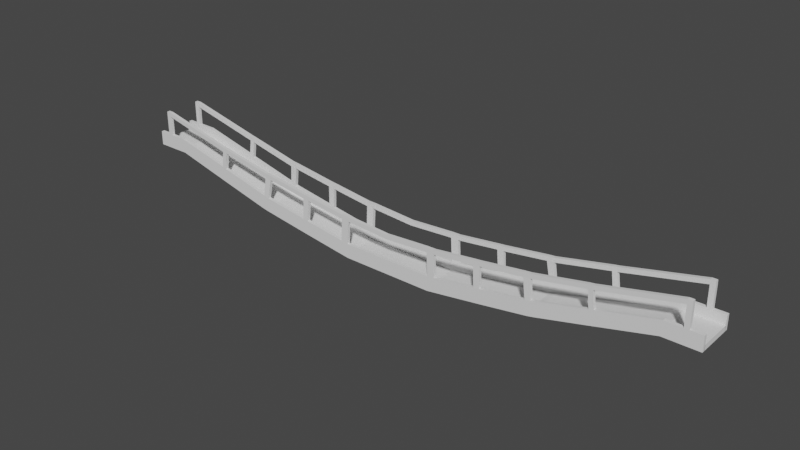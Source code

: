 # Source: bridge.blend  (saved by Blender 2.90.8; exported with 4.5.12 LTS)
import bpy
from mathutils import Matrix  # noqa: F401  (used for matrix-valued properties, if any)

bpy.ops.wm.read_factory_settings(use_empty=True)
scene = bpy.context.scene
scene.name = 'Scene'

# ---- collections
col_collection = bpy.data.collections.new('Collection'); scene.collection.children.link(col_collection)

# ---- world
world_world = bpy.data.worlds.new('World'); scene.world = world_world
world_world.use_nodes = True; world_world.node_tree.nodes.clear()
_N = world_world.node_tree.nodes; _L = world_world.node_tree.links
n0 = _N.new('ShaderNodeOutputWorld'); n0.name = 'World Output'; n0.location = (300, 300)
n1 = _N.new('ShaderNodeBackground'); n1.name = 'Background'; n1.location = (10, 300)
n1.inputs[0].default_value = (0.05088, 0.05088, 0.05088, 1.0)
_L.new(n1.outputs[0], n0.inputs[0])
n0.is_active_output = True
world_world.color = (0.05088, 0.05088, 0.05088)
world_world.use_sun_shadow = False
world_world.sun_shadow_jitter_overblur = 0.0

# ---- meshes
me_cube = bpy.data.meshes.new('Cube')
me_cube.from_pydata([(3.026, 1.027, -0.01432), (0.0, 1.027, 0.3279), (0.0, 1.027, -0.01432), (3.026, 1.027, 0.3279), (0.0, 1.239, 0.3279), (0.0, 1.239, -0.01432), (3.026, 1.239, -0.01432), (3.026, 1.239, 0.3279), (0.0, 1.027, 0.9205), (3.026, 1.027, 0.9205), (0.0, 1.239, 0.9205), (3.026, 1.239, 0.9205), (9.726, 1.089, 1.019), (9.651, 1.089, 1.313), (9.726, 1.301, 1.019), (9.651, 1.301, 1.313), (9.565, 1.089, 1.925), (9.565, 1.301, 1.925), (17.31, 1.089, 2.88), (17.38, 1.089, 3.812), (17.38, 1.301, 3.812), (18.45, 1.301, 5.112), (18.45, 1.089, 5.112), (18.76, 1.301, 5.113), (17.34, 1.089, 3.221), (17.31, 1.301, 2.88), (17.34, 1.301, 3.221), (18.76, 1.089, 5.113), (18.74, 1.089, 2.88), (18.74, 1.301, 2.88), (18.76, 1.089, 3.814), (18.76, 1.301, 3.814), (19.54, 1.089, 2.88), (18.75, 1.301, 3.222), (19.54, 1.089, 3.223), (19.54, 1.301, 2.88), (19.54, 1.301, 3.223), (18.75, 1.089, 3.222), (19.54, 1.089, 3.815), (19.54, 1.301, 3.815), (13.56, 1.089, 1.941), (13.56, 1.301, 1.941), (13.46, 1.301, 2.269), (13.36, 1.301, 2.837), (18.43, 1.089, 2.88), (13.46, 1.089, 2.269), (13.36, 1.089, 2.837), (18.46, 1.301, 3.814), (18.46, 1.089, 3.814), (6.23, 1.058, 1.407), (18.43, 1.301, 2.88), (18.44, 1.301, 3.222), (6.29, 1.058, 0.8206), (6.324, 1.058, 0.4817), (6.23, 1.27, 1.407), (6.324, 1.27, 0.4817), (18.44, 1.089, 3.222), (6.29, 1.27, 0.8206), (10.13, 1.301, 1.101), (9.929, 1.089, 2.015), (10.05, 1.301, 1.436), (9.929, 1.301, 2.015), (10.05, 1.089, 1.436), (10.13, 1.089, 1.101), (19.54, 1.113, 3.223), (17.34, 1.113, 3.221), (9.684, 0.3559, 1.313), (3.026, 0.2942, 0.3279), (0.0, 0.2942, 0.3279), (0.0, 0.2942, -0.01432), (18.43, 1.113, 2.88), (6.324, 0.325, 0.4817), (13.66, 1.301, 2.925), (13.66, 1.089, 2.925), (13.81, 1.301, 2.355), (13.89, 1.089, 2.026), (13.81, 1.089, 2.355), (13.89, 1.301, 2.026), (6.6, 1.062, 1.46), (6.685, 1.273, 0.5361), (6.685, 1.062, 0.5361), (6.6, 1.273, 1.46), (6.647, 1.273, 0.8745), (6.647, 1.062, 0.8745), (3.505, 1.032, 0.05778), (3.492, 1.244, 0.9912), (3.501, 1.244, 0.3995), (3.492, 1.032, 0.9912), (3.505, 1.244, 0.05778), (3.501, 1.032, 0.3995), (13.22, 1.02, 3.956), (13.51, 1.089, 4.002), (13.51, 1.301, 4.002), (13.22, 1.232, 3.956), (13.66, 1.301, 2.925), (6.685, 0.3284, 0.5361), (6.647, 0.3284, 0.8745), (13.81, 0.3559, 2.355), (13.89, 0.3559, 2.026), (10.13, 0.3559, 1.101), (6.29, 0.325, 0.8206), (18.44, 1.113, 3.222), (18.74, 1.113, 2.88), (18.75, 1.113, 3.222), (19.54, 1.113, 2.88), (10.05, 0.3559, 1.436), (13.46, 0.3559, 2.269), (13.56, 0.3559, 1.941), (17.31, 1.113, 2.88), (9.719, 0.3559, 0.9778), (3.026, 0.2942, -0.01432), (13.36, 1.301, 2.837), (13.36, 1.089, 2.837), (13.66, 1.089, 2.925), (18.75, 1.089, 5.398), (18.45, 1.089, 5.398), (18.75, 1.301, 5.398), (18.45, 1.301, 5.398), (13.19, 1.291, 4.24), (13.19, 1.079, 4.24), (13.22, 1.079, 3.956), (13.22, 1.291, 3.956), (13.51, 1.301, 4.002), (13.51, 1.089, 4.002), (13.48, 1.089, 4.286), (13.48, 1.301, 4.286), (18.45, 1.301, 5.398), (18.45, 1.089, 5.398), (18.45, 1.089, 5.112), (18.45, 1.301, 5.112), (9.757, 1.232, 3.544), (9.757, 1.02, 3.544), (9.788, 1.02, 3.26), (9.788, 1.232, 3.26), (9.335, 1.232, 3.5), (9.335, 1.02, 3.5), (9.365, 1.02, 3.216), (9.365, 1.232, 3.216), (6.521, 1.232, 3.11), (6.521, 1.02, 3.11), (6.552, 1.02, 2.826), (6.552, 1.232, 2.826), (6.114, 1.232, 3.067), (6.114, 1.02, 3.067), (6.145, 1.02, 2.783), (6.145, 1.232, 2.783), (3.425, 1.232, 2.736), (3.425, 1.02, 2.736), (3.424, 1.02, 2.451), (3.424, 1.232, 2.451), (2.915, 1.232, 2.728), (2.915, 1.02, 2.728), (2.945, 1.02, 2.444), (2.945, 1.232, 2.444), (0.0, 1.232, 2.546), (0.0, 1.02, 2.546), (0.0, 1.02, 2.261), (0.0, 1.232, 2.261), (3.505, 0.2987, 0.05778), (3.501, 0.2987, 0.3995), (19.54, 0.0, 3.223), (17.34, 0.0, 3.221), (9.684, 0.0, 1.313), (3.026, 0.0, 0.3279), (0.0, 0.0, 0.3279), (0.0, 0.0, -0.01432), (18.43, 0.0, 2.88), (6.324, 0.0, 0.4817), (6.685, 0.0, 0.5361), (6.647, 0.0, 0.8745), (13.81, 0.0, 2.355), (13.89, 0.0, 2.026), (10.13, 0.0, 1.101), (6.29, 0.0, 0.8206), (18.44, 0.0, 3.222), (18.74, 0.0, 2.88), (18.75, 0.0, 3.222), (19.54, 0.0, 2.88), (10.05, 0.0, 1.436), (13.46, 0.0, 2.269), (13.56, 0.0, 1.941), (17.31, 0.0, 2.88), (9.709, 0.0, 0.9778), (3.026, 0.0, -0.01432), (3.505, 0.0, 0.05778), (3.501, 0.0, 0.3995)], [], [(69, 68, 1, 2), (2, 1, 4, 5), (5, 4, 7, 6), (80, 79, 14, 12), (0, 2, 5, 6), (81, 78, 16, 17), (8, 9, 11, 10), (4, 1, 8, 10), (7, 4, 10, 11), (1, 3, 9, 8), (73, 76, 24, 19), (98, 75, 18, 108), (74, 72, 20, 26), (75, 77, 25, 18), (77, 74, 26, 25), (82, 81, 17, 15), (95, 80, 12, 109), (78, 83, 13, 16), (79, 82, 15, 14), (72, 73, 19, 20), (31, 30, 38, 39), (30, 37, 34, 38), (30, 31, 23, 27), (48, 30, 27, 22), (47, 48, 22, 21), (23, 21, 117, 116), (27, 23, 116, 114), (31, 47, 21, 23), (34, 32, 35, 36), (34, 36, 39, 38), (48, 56, 37, 30), (29, 33, 36, 35), (28, 29, 35, 32), (33, 31, 39, 36), (102, 28, 32, 104), (50, 51, 33, 29), (61, 59, 46, 43), (44, 50, 29, 28), (51, 47, 31, 33), (58, 60, 42, 41), (70, 44, 28, 102), (63, 58, 41, 40), (60, 61, 43, 42), (99, 63, 40, 107), (59, 62, 45, 46), (88, 86, 57, 55), (87, 89, 52, 49), (158, 84, 53, 71), (86, 85, 54, 57), (20, 19, 48, 47), (85, 87, 49, 54), (19, 24, 56, 48), (84, 88, 55, 53), (25, 26, 51, 50), (18, 25, 50, 44), (26, 20, 47, 51), (108, 18, 44, 70), (16, 13, 62, 59), (109, 12, 63, 99), (15, 17, 61, 60), (12, 14, 58, 63), (14, 15, 60, 58), (56, 101, 103, 37), (89, 159, 100, 52), (24, 65, 101, 56), (62, 105, 106, 45), (13, 66, 105, 62), (120, 121, 93, 90), (122, 123, 91, 92), (41, 42, 74, 77), (40, 41, 77, 75), (42, 43, 72, 74), (107, 40, 75, 98), (46, 45, 76, 73), (55, 57, 82, 79), (49, 52, 83, 78), (46, 73, 113, 112), (71, 53, 80, 95), (57, 54, 81, 82), (72, 43, 111, 94), (53, 55, 79, 80), (0, 6, 88, 84), (83, 96, 66, 13), (7, 11, 85, 86), (110, 0, 84, 158), (2, 0, 110, 69), (9, 3, 89, 87), (6, 7, 86, 88), (121, 122, 92, 93), (73, 72, 94, 113), (45, 106, 97, 76), (37, 103, 64, 34), (121, 111, 112, 120), (92, 91, 123, 120, 90, 93), (113, 94, 111, 112), (43, 46, 112, 111), (76, 97, 65, 24), (94, 111, 121, 122), (123, 122, 94, 113), (52, 100, 96, 83), (32, 34, 64, 104), (3, 67, 159, 89), (3, 1, 68, 67), (117, 115, 114, 116), (22, 27, 114, 115), (113, 112, 120, 123), (121, 120, 132, 133), (128, 127, 124, 123), (124, 125, 118, 119), (120, 119, 131, 132), (22, 115, 127, 128), (129, 128, 123, 122), (125, 122, 121, 118), (123, 124, 119, 120), (119, 118, 130, 131), (117, 21, 129, 126), (21, 22, 128, 129), (127, 126, 125, 124), (115, 117, 126, 127), (126, 129, 122, 125), (118, 121, 133, 130), (133, 132, 136, 137), (130, 133, 137, 134), (131, 130, 134, 135), (132, 131, 135, 136), (136, 135, 139, 140), (135, 134, 138, 139), (134, 137, 141, 138), (137, 136, 140, 141), (141, 140, 144, 145), (140, 139, 143, 144), (139, 138, 142, 143), (138, 141, 145, 142), (142, 145, 149, 146), (145, 144, 148, 149), (144, 143, 147, 148), (143, 142, 146, 147), (148, 147, 151, 152), (147, 146, 150, 151), (146, 149, 153, 150), (149, 148, 152, 153), (152, 151, 155, 156), (151, 150, 154, 155), (150, 153, 157, 154), (153, 152, 156, 157), (64, 103, 176, 160), (95, 109, 182, 168), (70, 102, 175, 166), (109, 99, 172, 182), (99, 107, 180, 172), (98, 108, 181, 171), (97, 106, 179, 170), (96, 100, 173, 169), (104, 64, 160, 177), (71, 95, 168, 167), (102, 104, 177, 175), (65, 97, 170, 161), (103, 101, 174, 176), (100, 159, 185, 173), (67, 68, 164, 163), (101, 65, 161, 174), (69, 110, 183, 165), (107, 98, 171, 180), (110, 158, 184, 183), (158, 71, 167, 184), (68, 69, 165, 164), (108, 70, 166, 181), (66, 96, 169, 162), (105, 66, 162, 178), (159, 67, 163, 185), (106, 105, 178, 179), (16, 59, 132, 136), (136, 137, 17, 16), (61, 17, 137, 133), (61, 133, 132, 59), (144, 49, 78, 140), (145, 54, 49, 144), (54, 145, 141, 81), (78, 81, 141, 140), (153, 11, 85, 149), (152, 9, 87, 148), (152, 153, 11, 9), (149, 85, 87, 148)])
_uv = me_cube.uv_layers.new(name='UVMap')
_uv.uv.foreach_set('vector', [0.375, 0.125, 0.625, 0.125, 0.625, 0.25, 0.375, 0.25, 0.375, 0.25, 0.625, 0.25, 0.625, 0.25, 0.375, 0.25, 0.375, 0.25, 0.625, 0.25, 0.625, 0.5, 0.375, 0.5, 0.375, 0.5, 0.375, 0.5, 0.375, 0.5, 0.375, 0.5, 0.375, 0.5, 0.125, 0.5, 0.125, 0.5, 0.375, 0.5, 0.625, 0.5, 0.625, 0.5, 0.625, 0.5, 0.625, 0.5, 0.875, 0.5, 0.625, 0.5, 0.625, 0.5, 0.875, 0.5, 0.625, 0.25, 0.625, 0.25, 0.625, 0.25, 0.625, 0.25, 0.625, 0.5, 0.625, 0.25, 0.625, 0.25, 0.625, 0.5, 0.875, 0.5, 0.625, 0.5, 0.625, 0.5, 0.875, 0.5, 0.625, 0.5, 0.625, 0.5, 0.625, 0.5, 0.625, 0.5, 0.375, 0.625, 0.375, 0.5, 0.375, 0.5, 0.375, 0.625, 0.6249, 0.5, 0.625, 0.5, 0.625, 0.5, 0.625, 0.5, 0.375, 0.5, 0.375, 0.5, 0.375, 0.5, 0.375, 0.5, 0.375, 0.5, 0.6249, 0.5, 0.625, 0.5, 0.375, 0.5, 0.625, 0.5, 0.625, 0.5, 0.625, 0.5, 0.625, 0.5, 0.375, 0.625, 0.375, 0.5, 0.375, 0.5, 0.375, 0.625, 0.625, 0.5, 0.625, 0.5, 0.625, 0.5, 0.625, 0.5, 0.375, 0.5, 0.625, 0.5, 0.625, 0.5, 0.375, 0.5, 0.625, 0.5, 0.625, 0.5, 0.625, 0.5, 0.625, 0.5, 0.625, 0.5, 0.625, 0.5, 0.625, 0.5, 0.625, 0.5, 0.625, 0.5, 0.625, 0.5, 0.625, 0.5, 0.625, 0.5, 0.625, 0.5, 0.625, 0.5, 0.625, 0.5, 0.625, 0.5, 0.625, 0.5, 0.625, 0.5, 0.625, 0.5, 0.625, 0.5, 0.625, 0.5, 0.625, 0.5, 0.625, 0.5, 0.625, 0.5, 0.625, 0.5, 0.625, 0.5, 0.625, 0.5, 0.625, 0.5, 0.625, 0.5, 0.625, 0.5, 0.625, 0.5, 0.625, 0.5, 0.625, 0.5, 0.625, 0.5, 0.625, 0.5, 0.625, 0.5, 0.625, 0.5, 0.375, 0.5, 0.375, 0.5, 0.625, 0.5, 0.625, 0.5, 0.625, 0.5, 0.625, 0.5, 0.625, 0.5, 0.625, 0.5, 0.625, 0.5, 0.625, 0.5, 0.625, 0.5, 0.375, 0.5, 0.625, 0.5, 0.625, 0.5, 0.375, 0.5, 0.375, 0.5, 0.375, 0.5, 0.375, 0.5, 0.375, 0.5, 0.625, 0.5, 0.625, 0.5, 0.625, 0.5, 0.625, 0.5, 0.375, 0.625, 0.375, 0.5, 0.375, 0.5, 0.375, 0.625, 0.375, 0.5, 0.625, 0.5, 0.625, 0.5, 0.375, 0.5, 0.625, 0.5, 0.625, 0.5, 0.625, 0.5, 0.625, 0.5, 0.375, 0.5, 0.375, 0.5, 0.375, 0.5, 0.375, 0.5, 0.625, 0.5, 0.625, 0.5, 0.625, 0.5, 0.625, 0.5, 0.375, 0.5, 0.625, 0.5, 0.6249, 0.5, 0.375, 0.5, 0.375, 0.625, 0.375, 0.5, 0.375, 0.5, 0.375, 0.625, 0.375, 0.5, 0.375, 0.5, 0.375, 0.5, 0.375, 0.5, 0.625, 0.5, 0.625, 0.5, 0.625, 0.5, 0.6249, 0.5, 0.375, 0.625, 0.375, 0.5, 0.375, 0.5, 0.375, 0.625, 0.625, 0.5, 0.625, 0.5, 0.625, 0.5, 0.625, 0.5, 0.375, 0.5, 0.625, 0.5, 0.625, 0.5, 0.375, 0.5, 0.625, 0.5, 0.625, 0.5, 0.625, 0.5, 0.625, 0.5, 0.375, 0.625, 0.375, 0.5, 0.375, 0.5, 0.375, 0.625, 0.625, 0.5, 0.625, 0.5, 0.625, 0.5, 0.625, 0.5, 0.625, 0.5, 0.625, 0.5, 0.625, 0.5, 0.625, 0.5, 0.625, 0.5, 0.625, 0.5, 0.625, 0.5, 0.625, 0.5, 0.625, 0.5, 0.625, 0.5, 0.625, 0.5, 0.625, 0.5, 0.375, 0.5, 0.375, 0.5, 0.375, 0.5, 0.375, 0.5, 0.375, 0.5, 0.625, 0.5, 0.625, 0.5, 0.375, 0.5, 0.375, 0.5, 0.375, 0.5, 0.375, 0.5, 0.375, 0.5, 0.625, 0.5, 0.625, 0.5, 0.625, 0.5, 0.625, 0.5, 0.375, 0.625, 0.375, 0.5, 0.375, 0.5, 0.375, 0.625, 0.625, 0.5, 0.625, 0.5, 0.625, 0.5, 0.625, 0.5, 0.375, 0.625, 0.375, 0.5, 0.375, 0.5, 0.375, 0.625, 0.625, 0.5, 0.625, 0.5, 0.625, 0.5, 0.625, 0.5, 0.375, 0.5, 0.375, 0.5, 0.375, 0.5, 0.375, 0.5, 0.375, 0.5, 0.625, 0.5, 0.625, 0.5, 0.375, 0.5, 0.625, 0.5, 0.625, 0.625, 0.625, 0.625, 0.625, 0.5, 0.625, 0.5, 0.625, 0.625, 0.625, 0.625, 0.625, 0.5, 0.625, 0.5, 0.625, 0.625, 0.625, 0.625, 0.625, 0.5, 0.625, 0.5, 0.625, 0.625, 0.625, 0.625, 0.625, 0.5, 0.625, 0.5, 0.625, 0.625, 0.625, 0.625, 0.625, 0.5, 0.625, 0.5, 0.625, 0.5, 0.625, 0.5, 0.625, 0.5, 0.625, 0.5, 0.625, 0.5, 0.625, 0.5, 0.625, 0.5, 0.375, 0.5, 0.6249, 0.5, 0.6249, 0.5, 0.375, 0.5, 0.375, 0.5, 0.375, 0.5, 0.375, 0.5, 0.375, 0.5, 0.6249, 0.5, 0.625, 0.5, 0.625, 0.5, 0.6249, 0.5, 0.375, 0.625, 0.375, 0.5, 0.375, 0.5, 0.375, 0.625, 0.625, 0.5, 0.625, 0.5, 0.625, 0.5, 0.625, 0.5, 0.375, 0.5, 0.625, 0.5, 0.625, 0.5, 0.375, 0.5, 0.625, 0.5, 0.625, 0.5, 0.625, 0.5, 0.625, 0.5, 0.625, 0.5, 0.625, 0.5, 0.625, 0.5, 0.625, 0.5, 0.375, 0.625, 0.375, 0.5, 0.375, 0.5, 0.375, 0.625, 0.625, 0.5, 0.625, 0.5, 0.625, 0.5, 0.625, 0.5, 0.625, 0.5, 0.625, 0.5, 0.625, 0.5, 0.625, 0.5, 0.375, 0.5, 0.375, 0.5, 0.375, 0.5, 0.375, 0.5, 0.375, 0.5, 0.375, 0.5, 0.375, 0.5, 0.375, 0.5, 0.625, 0.5, 0.625, 0.625, 0.625, 0.625, 0.625, 0.5, 0.625, 0.5, 0.625, 0.5, 0.625, 0.5, 0.625, 0.5, 0.375, 0.625, 0.375, 0.5, 0.375, 0.5, 0.375, 0.625, 0.125, 0.5, 0.375, 0.5, 0.375, 0.625, 0.125, 0.625, 0.625, 0.5, 0.625, 0.5, 0.625, 0.5, 0.625, 0.5, 0.375, 0.5, 0.625, 0.5, 0.625, 0.5, 0.375, 0.5, 0.625, 0.5, 0.625, 0.5, 0.625, 0.5, 0.625, 0.5, 0.625, 0.5, 0.625, 0.5, 0.625, 0.5, 0.625, 0.5, 0.625, 0.5, 0.625, 0.625, 0.625, 0.625, 0.625, 0.5, 0.625, 0.5, 0.625, 0.625, 0.625, 0.625, 0.625, 0.5, 0.625, 0.5, 0.625, 0.5, 0.625, 0.5, 0.625, 0.5, 0.625, 0.5, 0.625, 0.5, 0.625, 0.5, 0.625, 0.5, 0.625, 0.5, 0.625, 0.5, 0.625, 0.5, 0.625, 0.5, 0.625, 0.5, 0.625, 0.5, 0.625, 0.5, 0.625, 0.5, 0.625, 0.5, 0.625, 0.5, 0.625, 0.5, 0.625, 0.625, 0.625, 0.625, 0.625, 0.5, 0.625, 0.5, 0.625, 0.5, 0.625, 0.5, 0.625, 0.5, 0.625, 0.5, 0.625, 0.5, 0.625, 0.5, 0.625, 0.5, 0.625, 0.5, 0.625, 0.625, 0.625, 0.625, 0.625, 0.5, 0.375, 0.5, 0.625, 0.5, 0.625, 0.625, 0.375, 0.625, 0.625, 0.5, 0.625, 0.625, 0.625, 0.625, 0.625, 0.5, 0.625, 0.5, 0.875, 0.5, 0.875, 0.625, 0.625, 0.625, 0.625, 0.5, 0.625, 0.5, 0.625, 0.5, 0.625, 0.5, 0.625, 0.5, 0.625, 0.5, 0.625, 0.5, 0.625, 0.5, 0.625, 0.5, 0.625, 0.5, 0.625, 0.5, 0.625, 0.5, 0.625, 0.5, 0.625, 0.5, 0.625, 0.5, 0.625, 0.5, 0.625, 0.5, 0.625, 0.5, 0.625, 0.5, 0.625, 0.5, 0.625, 0.5, 0.625, 0.5, 0.625, 0.5, 0.625, 0.5, 0.625, 0.5, 0.625, 0.5, 0.625, 0.5, 0.625, 0.5, 0.625, 0.5, 0.625, 0.5, 0.625, 0.5, 0.625, 0.5, 0.625, 0.5, 0.625, 0.5, 0.625, 0.5, 0.625, 0.5, 0.625, 0.5, 0.625, 0.5, 0.625, 0.5, 0.625, 0.5, 0.625, 0.5, 0.625, 0.5, 0.625, 0.5, 0.625, 0.5, 0.625, 0.5, 0.625, 0.5, 0.625, 0.5, 0.625, 0.5, 0.625, 0.5, 0.625, 0.5, 0.625, 0.5, 0.625, 0.5, 0.625, 0.5, 0.625, 0.5, 0.625, 0.5, 0.625, 0.5, 0.625, 0.5, 0.625, 0.5, 0.625, 0.5, 0.625, 0.5, 0.625, 0.5, 0.625, 0.5, 0.625, 0.5, 0.625, 0.5, 0.625, 0.5, 0.625, 0.5, 0.625, 0.5, 0.625, 0.5, 0.625, 0.5, 0.625, 0.5, 0.625, 0.5, 0.625, 0.5, 0.625, 0.5, 0.625, 0.5, 0.625, 0.5, 0.625, 0.5, 0.625, 0.5, 0.625, 0.5, 0.625, 0.5, 0.625, 0.5, 0.625, 0.5, 0.625, 0.5, 0.625, 0.5, 0.625, 0.5, 0.625, 0.5, 0.625, 0.5, 0.625, 0.5, 0.625, 0.5, 0.625, 0.5, 0.625, 0.5, 0.625, 0.5, 0.625, 0.5, 0.625, 0.5, 0.625, 0.5, 0.625, 0.5, 0.625, 0.5, 0.625, 0.5, 0.625, 0.5, 0.625, 0.5, 0.625, 0.5, 0.625, 0.5, 0.625, 0.5, 0.625, 0.5, 0.625, 0.5, 0.625, 0.5, 0.625, 0.5, 0.625, 0.5, 0.625, 0.5, 0.625, 0.5, 0.625, 0.5, 0.625, 0.5, 0.625, 0.5, 0.625, 0.5, 0.625, 0.5, 0.625, 0.5, 0.625, 0.5, 0.625, 0.5, 0.625, 0.5, 0.625, 0.5, 0.625, 0.5, 0.625, 0.5, 0.625, 0.5, 0.625, 0.5, 0.625, 0.5, 0.625, 0.5, 0.625, 0.5, 0.625, 0.5, 0.625, 0.5, 0.625, 0.5, 0.625, 0.5, 0.625, 0.5, 0.625, 0.5, 0.625, 0.5, 0.625, 0.5, 0.625, 0.5, 0.625, 0.5, 0.625, 0.5, 0.625, 0.5, 0.625, 0.5, 0.625, 0.5, 0.625, 0.5, 0.625, 0.5, 0.625, 0.5, 0.625, 0.5, 0.625, 0.5, 0.625, 0.5, 0.625, 0.5, 0.625, 0.5, 0.625, 0.5, 0.625, 0.5, 0.625, 0.5, 0.625, 0.5, 0.625, 0.5, 0.625, 0.5, 0.625, 0.5, 0.625, 0.5, 0.625, 0.5, 0.625, 0.5, 0.625, 0.5, 0.625, 0.5, 0.625, 0.5, 0.625, 0.5, 0.625, 0.5, 0.625, 0.5, 0.625, 0.5, 0.625, 0.5, 0.625, 0.5, 0.625, 0.5, 0.625, 0.625, 0.625, 0.625, 0.625, 0.625, 0.625, 0.625, 0.375, 0.625, 0.375, 0.625, 0.375, 0.625, 0.375, 0.625, 0.375, 0.625, 0.375, 0.625, 0.375, 0.625, 0.375, 0.625, 0.375, 0.625, 0.375, 0.625, 0.375, 0.625, 0.375, 0.625, 0.375, 0.625, 0.375, 0.625, 0.375, 0.625, 0.375, 0.625, 0.375, 0.625, 0.375, 0.625, 0.375, 0.625, 0.375, 0.625, 0.625, 0.625, 0.625, 0.625, 0.625, 0.625, 0.625, 0.625, 0.625, 0.625, 0.625, 0.625, 0.625, 0.625, 0.625, 0.625, 0.375, 0.625, 0.625, 0.625, 0.625, 0.625, 0.375, 0.625, 0.375, 0.625, 0.375, 0.625, 0.375, 0.625, 0.375, 0.625, 0.375, 0.625, 0.375, 0.625, 0.375, 0.625, 0.375, 0.625, 0.625, 0.625, 0.625, 0.625, 0.625, 0.625, 0.625, 0.625, 0.625, 0.625, 0.625, 0.625, 0.625, 0.625, 0.625, 0.625, 0.625, 0.625, 0.625, 0.625, 0.625, 0.625, 0.625, 0.625, 0.625, 0.625, 0.875, 0.625, 0.875, 0.625, 0.625, 0.625, 0.625, 0.625, 0.625, 0.625, 0.625, 0.625, 0.625, 0.625, 0.125, 0.625, 0.375, 0.625, 0.375, 0.625, 0.125, 0.625, 0.375, 0.625, 0.375, 0.625, 0.375, 0.625, 0.375, 0.625, 0.375, 0.625, 0.375, 0.625, 0.375, 0.625, 0.375, 0.625, 0.375, 0.625, 0.375, 0.625, 0.375, 0.625, 0.375, 0.625, 0.625, 0.125, 0.375, 0.125, 0.375, 0.125, 0.625, 0.125, 0.375, 0.625, 0.375, 0.625, 0.375, 0.625, 0.375, 0.625, 0.625, 0.625, 0.625, 0.625, 0.625, 0.625, 0.625, 0.625, 0.625, 0.625, 0.625, 0.625, 0.625, 0.625, 0.625, 0.625, 0.625, 0.625, 0.625, 0.625, 0.625, 0.625, 0.625, 0.625, 0.625, 0.625, 0.625, 0.625, 0.625, 0.625, 0.625, 0.625, 0.625, 0.5, 0.625, 0.5, 0.625, 0.5, 0.625, 0.5, 0.625, 0.5, 0.625, 0.5, 0.625, 0.5, 0.625, 0.5, 0.625, 0.5, 0.625, 0.5, 0.625, 0.5, 0.625, 0.5, 0.625, 0.5, 0.625, 0.5, 0.625, 0.5, 0.625, 0.5, 0.625, 0.5, 0.625, 0.5, 0.625, 0.5, 0.625, 0.5, 0.625, 0.5, 0.625, 0.5, 0.625, 0.5, 0.625, 0.5, 0.625, 0.5, 0.625, 0.5, 0.625, 0.5, 0.625, 0.5, 0.625, 0.5, 0.625, 0.5, 0.625, 0.5, 0.625, 0.5, 0.625, 0.5, 0.625, 0.5, 0.625, 0.5, 0.625, 0.5, 0.625, 0.5, 0.625, 0.5, 0.625, 0.5, 0.625, 0.5, 0.625, 0.5, 0.625, 0.5, 0.625, 0.5, 0.625, 0.5, 0.625, 0.5, 0.625, 0.5, 0.625, 0.5, 0.625, 0.5])
me_cube.use_remesh_fix_poles = True
me_cube.use_remesh_preserve_attributes = False
me_cube.use_mirror_vertex_groups = False
me_cube.update()

# ---- objects
ob_bridge = bpy.data.objects.new('Bridge', me_cube)

# ---- transforms, parenting, visibility, modifiers, constraints
ob_bridge.location = (0.3856, 0.0, -1.527)
ob_bridge.lineart.crease_threshold = 0.0
_m = ob_bridge.modifiers.new('Mirror', 'MIRROR')
_m.use_bisect_axis = (True, False, False)
_m.use_clip = True
_m = ob_bridge.modifiers.new('Mirror.001', 'MIRROR')
_m.use_axis = (False, True, False)
_m.use_bisect_axis = (False, True, False)
_m.use_clip = True

# ---- collection membership
col_collection.objects.link(ob_bridge)

# ---- scene / render settings (as saved in the file)
scene.frame_start = 1; scene.frame_end = 250; scene.frame_set(2)
scene.render.engine = 'BLENDER_EEVEE_NEXT'
scene.cycles.use_denoising = False
scene.cycles.samples = 128
scene.cycles.sampling_pattern = 'TABULATED_SOBOL'
scene.cycles.use_adaptive_sampling = False
scene.cycles.use_light_tree = False
scene.view_settings.view_transform = 'Filmic'
bpy.context.view_layer.update()

# ---- added for rendering (the .blend has no active camera and no usable light): camera, sun
cam_auto = bpy.data.cameras.new('AutoCamera')
cam_auto.lens = 50.0
cam_auto.sensor_width = 36.0
cam_auto.clip_end = 1000.0
ob_auto_camera = bpy.data.objects.new('AutoCamera', cam_auto)
scene.collection.objects.link(ob_auto_camera)
ob_auto_camera.location = (36.9716, -43.9033, 30.4339)
ob_auto_camera.rotation_euler = (1.09748, -7.21219e-08, 0.694738)
scene.camera = ob_auto_camera
light_auto_sun = bpy.data.lights.new('AutoSun', 'SUN')
light_auto_sun.energy = 3.0
light_auto_sun.angle = 0.0523599
ob_auto_sun = bpy.data.objects.new('AutoSun', light_auto_sun)
scene.collection.objects.link(ob_auto_sun)
ob_auto_sun.rotation_euler = (0.872665, 0.174533, 0.523599)
bpy.context.view_layer.update()
